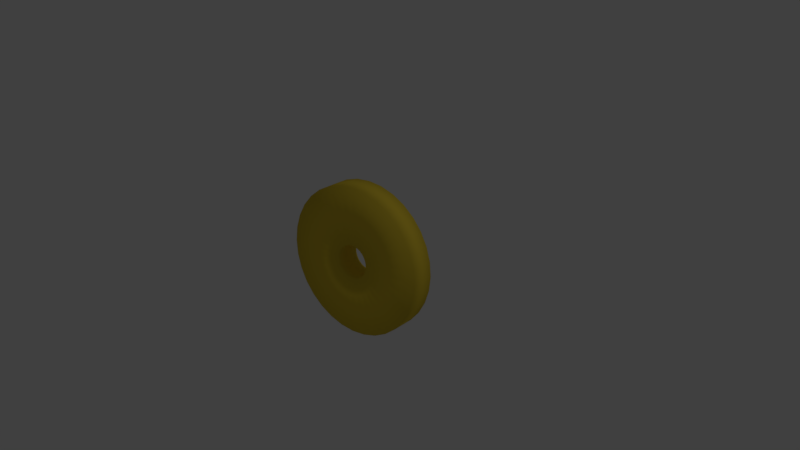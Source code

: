 # Source: CollectableTemp.blend  (saved by Blender 2.79.0; exported with 4.5.12 LTS)
import bpy
from mathutils import Matrix  # noqa: F401  (used for matrix-valued properties, if any)

bpy.ops.wm.read_factory_settings(use_empty=True)
scene = bpy.context.scene
scene.name = 'Scene'

# ---- collections
col_collection_1 = bpy.data.collections.new('Collection 1'); scene.collection.children.link(col_collection_1)

# ---- materials (node trees are filled in below, after node groups)
mat_material_001 = bpy.data.materials.new('Material.001')
mat_material_001.alpha_threshold = 0.0
mat_material_001.use_transparent_shadow = False
mat_material_001.diffuse_color = (0.8, 0.5903, 0.04666, 1.0)
mat_material_001.roughness = 0.5

# ---- material node trees

# ---- world
world_world = bpy.data.worlds.new('World'); scene.world = world_world
world_world.color = (0.05088, 0.05088, 0.05088)
world_world.use_sun_shadow = False
world_world.sun_shadow_jitter_overblur = 0.0
world_world.cycles.sampling_method = 'MANUAL'

# ---- cameras
cam_camera = bpy.data.cameras.new('Camera')
cam_camera.clip_end = 100.0
cam_camera.lens = 35.0
cam_camera.sensor_width = 32.0
cam_camera.sensor_height = 18.0
cam_camera.ortho_scale = 7.314
cam_camera.dof.focus_distance = 0.0
cam_camera.dof.aperture_fstop = 128.0

# ---- lights
light_lamp = bpy.data.lights.new('Lamp', 'POINT')
light_lamp.transmission_factor = 0.0
light_lamp.cutoff_distance = 30.0
light_lamp.energy = 100.0
light_lamp.shadow_buffer_clip_start = 1.001
light_lamp.shadow_soft_size = 0.1
light_lamp.shadow_maximum_resolution = 0.006
light_lamp.use_absolute_resolution = True

# ---- meshes
me_circle = bpy.data.meshes.new('Circle')
me_circle.from_pydata([(0.9749, 0.2225, 0.0), (0.9128, 0.4085, 0.0), (0.8156, 0.5787, 0.0), (0.687, 0.7267, 0.0), (0.532, 0.8467, 0.0), (0.3566, 0.9343, 0.0), (0.1675, 0.9859, 0.0), (-0.02806, 0.9996, 0.0), (-0.2225, 0.9749, 0.0), (-0.4085, 0.9128, 0.0), (-0.5787, 0.8156, 0.0), (-0.7267, 0.687, 0.0), (-0.8467, 0.532, 0.0), (-0.9343, 0.3566, 0.0), (-0.9859, 0.1675, 0.0), (-0.9996, -0.02806, 0.0), (-0.9749, -0.2225, 0.0), (-0.9128, -0.4085, 0.0), (-0.8156, -0.5787, 0.0), (-0.687, -0.7267, 0.0), (-0.532, -0.8467, 0.0), (-0.3566, -0.9343, 0.0), (-0.1675, -0.9859, 0.0), (0.02806, -0.9996, 0.0), (0.2225, -0.9749, 0.0), (0.4085, -0.9128, 0.0), (0.5787, -0.8156, 0.0), (0.7267, -0.687, 0.0), (0.8467, -0.532, 0.0), (0.9343, -0.3566, 0.0), (0.9859, -0.1675, 0.0), (0.9996, 0.02807, 0.0), (0.2192, 0.05005, 0.0), (0.2053, 0.09186, 0.0), (0.1834, 0.1301, 0.0), (0.1545, 0.1634, 0.0), (0.1196, 0.1904, 0.0), (0.08019, 0.2101, 0.0), (0.03767, 0.2217, 0.0), (-0.006311, 0.2248, 0.0), (-0.05004, 0.2192, 0.0), (-0.09186, 0.2053, 0.0), (-0.1301, 0.1834, 0.0), (-0.1634, 0.1545, 0.0), (-0.1904, 0.1196, 0.0), (-0.2101, 0.08019, 0.0), (-0.2217, 0.03767, 0.0), (-0.2248, -0.006311, 0.0), (-0.2192, -0.05004, 0.0), (-0.2053, -0.09186, 0.0), (-0.1834, -0.1301, 0.0), (-0.1545, -0.1634, 0.0), (-0.1196, -0.1904, 0.0), (-0.08019, -0.2101, 0.0), (-0.03767, -0.2217, 0.0), (0.006311, -0.2248, 0.0), (0.05004, -0.2192, 0.0), (0.09186, -0.2053, 0.0), (0.1301, -0.1834, 0.0), (0.1634, -0.1545, 0.0), (0.1904, -0.1196, 0.0), (0.2101, -0.08019, 0.0), (0.2217, -0.03766, 0.0), (0.2248, 0.006312, 0.0), (0.9749, 0.2225, 0.3194), (0.9128, 0.4085, 0.3194), (0.8156, 0.5787, 0.3194), (0.687, 0.7267, 0.3194), (0.532, 0.8467, 0.3194), (0.3566, 0.9343, 0.3194), (0.1675, 0.9859, 0.3194), (-0.02806, 0.9996, 0.3194), (-0.2225, 0.9749, 0.3194), (-0.4085, 0.9128, 0.3194), (-0.5787, 0.8156, 0.3194), (-0.7267, 0.687, 0.3194), (-0.8467, 0.532, 0.3194), (-0.9343, 0.3566, 0.3194), (-0.9859, 0.1675, 0.3194), (-0.9996, -0.02806, 0.3194), (-0.9749, -0.2225, 0.3194), (-0.9128, -0.4085, 0.3194), (-0.8156, -0.5787, 0.3194), (-0.687, -0.7267, 0.3194), (-0.532, -0.8467, 0.3194), (-0.3566, -0.9343, 0.3194), (-0.1675, -0.9859, 0.3194), (0.02806, -0.9996, 0.3194), (0.2225, -0.9749, 0.3194), (0.4085, -0.9128, 0.3194), (0.5787, -0.8156, 0.3194), (0.7267, -0.687, 0.3194), (0.8467, -0.532, 0.3194), (0.9343, -0.3566, 0.3194), (0.9859, -0.1675, 0.3194), (0.9996, 0.02807, 0.3194), (0.2192, 0.05005, 0.3194), (0.2053, 0.09186, 0.3194), (0.1834, 0.1301, 0.3194), (0.1545, 0.1634, 0.3194), (0.1196, 0.1904, 0.3194), (0.08019, 0.2101, 0.3194), (0.03767, 0.2217, 0.3194), (-0.006311, 0.2248, 0.3194), (-0.05004, 0.2192, 0.3194), (-0.09186, 0.2053, 0.3194), (-0.1301, 0.1834, 0.3194), (-0.1634, 0.1545, 0.3194), (-0.1904, 0.1196, 0.3194), (-0.2101, 0.08019, 0.3194), (-0.2217, 0.03767, 0.3194), (-0.2248, -0.006311, 0.3194), (-0.2192, -0.05004, 0.3194), (-0.2053, -0.09186, 0.3194), (-0.1834, -0.1301, 0.3194), (-0.1545, -0.1634, 0.3194), (-0.1196, -0.1904, 0.3194), (-0.08019, -0.2101, 0.3194), (-0.03767, -0.2217, 0.3194), (0.006311, -0.2248, 0.3194), (0.05004, -0.2192, 0.3194), (0.09186, -0.2053, 0.3194), (0.1301, -0.1834, 0.3194), (0.1634, -0.1545, 0.3194), (0.1904, -0.1196, 0.3194), (0.2101, -0.08019, 0.3194), (0.2217, -0.03766, 0.3194), (0.2248, 0.006312, 0.3194)], [], [(13, 45, 44, 12), (27, 59, 58, 26), (14, 46, 45, 13), (1, 33, 32, 0), (28, 60, 59, 27), (15, 47, 46, 14), (2, 34, 33, 1), (29, 61, 60, 28), (16, 48, 47, 15), (3, 35, 34, 2), (30, 62, 61, 29), (17, 49, 48, 16), (4, 36, 35, 3), (31, 63, 62, 30), (18, 50, 49, 17), (5, 37, 36, 4), (0, 32, 63, 31), (19, 51, 50, 18), (6, 38, 37, 5), (20, 52, 51, 19), (7, 39, 38, 6), (21, 53, 52, 20), (8, 40, 39, 7), (22, 54, 53, 21), (9, 41, 40, 8), (23, 55, 54, 22), (10, 42, 41, 9), (24, 56, 55, 23), (11, 43, 42, 10), (25, 57, 56, 24), (12, 44, 43, 11), (26, 58, 57, 25), (77, 76, 108, 109), (91, 90, 122, 123), (78, 77, 109, 110), (65, 64, 96, 97), (92, 91, 123, 124), (79, 78, 110, 111), (66, 65, 97, 98), (93, 92, 124, 125), (80, 79, 111, 112), (67, 66, 98, 99), (94, 93, 125, 126), (81, 80, 112, 113), (68, 67, 99, 100), (95, 94, 126, 127), (82, 81, 113, 114), (69, 68, 100, 101), (64, 95, 127, 96), (83, 82, 114, 115), (70, 69, 101, 102), (84, 83, 115, 116), (71, 70, 102, 103), (85, 84, 116, 117), (72, 71, 103, 104), (86, 85, 117, 118), (73, 72, 104, 105), (87, 86, 118, 119), (74, 73, 105, 106), (88, 87, 119, 120), (75, 74, 106, 107), (89, 88, 120, 121), (76, 75, 107, 108), (90, 89, 121, 122), (55, 56, 120, 119), (30, 29, 93, 94), (4, 3, 67, 68), (56, 57, 121, 120), (31, 30, 94, 95), (5, 4, 68, 69), (57, 58, 122, 121), (0, 31, 95, 64), (6, 5, 69, 70), (58, 59, 123, 122), (32, 33, 97, 96), (7, 6, 70, 71), (59, 60, 124, 123), (33, 34, 98, 97), (8, 7, 71, 72), (60, 61, 125, 124), (34, 35, 99, 98), (9, 8, 72, 73), (61, 62, 126, 125), (35, 36, 100, 99), (10, 9, 73, 74), (62, 63, 127, 126), (36, 37, 101, 100), (11, 10, 74, 75), (63, 32, 96, 127), (37, 38, 102, 101), (12, 11, 75, 76), (38, 39, 103, 102), (13, 12, 76, 77), (39, 40, 104, 103), (14, 13, 77, 78), (40, 41, 105, 104), (15, 14, 78, 79), (41, 42, 106, 105), (16, 15, 79, 80), (42, 43, 107, 106), (17, 16, 80, 81), (43, 44, 108, 107), (18, 17, 81, 82), (44, 45, 109, 108), (19, 18, 82, 83), (45, 46, 110, 109), (20, 19, 83, 84), (46, 47, 111, 110), (21, 20, 84, 85), (47, 48, 112, 111), (22, 21, 85, 86), (48, 49, 113, 112), (23, 22, 86, 87), (49, 50, 114, 113), (24, 23, 87, 88), (50, 51, 115, 114), (25, 24, 88, 89), (51, 52, 116, 115), (26, 25, 89, 90), (52, 53, 117, 116), (27, 26, 90, 91), (1, 0, 64, 65), (53, 54, 118, 117), (28, 27, 91, 92), (2, 1, 65, 66), (54, 55, 119, 118), (29, 28, 92, 93), (3, 2, 66, 67)])
me_circle.materials.append(mat_material_001)
me_circle.use_remesh_preserve_volume = False
me_circle.use_remesh_preserve_attributes = False
me_circle.use_mirror_vertex_groups = False
me_circle.update()
me_circle.normals_split_custom_set([tuple(v) for v in zip(*[iter([0.659, -0.2515, 0.7088, -0.659, 0.2516, 0.7088, -0.5973, 0.3753, 0.7088, 0.5973, -0.3753, 0.7088, -0.5126, 0.4846, 0.7088, 0.5126, -0.4846, 0.7088, 0.4082, -0.5753, 0.7088, -0.4082, 0.5753, 0.7088, 0.6954, -0.1181, 0.7088, -0.6954, 0.1182, 0.7088, -0.659, 0.2515, 0.7088, 0.659, -0.2515, 0.7088, -0.6439, -0.2881, 0.7088, 0.6439, 0.2881, 0.7088, 0.6877, 0.157, 0.7088, -0.6877, -0.157, 0.7088, -0.5973, 0.3753, 0.7088, 0.5973, -0.3753, 0.7088, 0.5126, -0.4846, 0.7088, -0.5126, 0.4846, 0.7088, 0.7051, 0.0198, 0.7088, -0.7051, -0.01977, 0.7088, -0.6954, 0.1181, 0.7088, 0.6954, -0.1181, 0.7088, -0.5753, -0.4082, 0.7088, 0.5753, 0.4082, 0.7088, 0.6439, 0.2881, 0.7088, -0.6439, -0.2882, 0.7088, -0.659, 0.2515, 0.7088, 0.659, -0.2516, 0.7088, 0.5973, -0.3753, 0.7088, -0.5973, 0.3753, 0.7088, 0.6877, 0.157, 0.7088, -0.6877, -0.1569, 0.7088, -0.7051, -0.0198, 0.7088, 0.7051, 0.01983, 0.7088, -0.4846, -0.5126, 0.7088, 0.4846, 0.5126, 0.7088, 0.5753, 0.4082, 0.7088, -0.5753, -0.4082, 0.7088, -0.6954, 0.1181, 0.7088, 0.6954, -0.1182, 0.7088, 0.659, -0.2515, 0.7088, -0.659, 0.2515, 0.7088, 0.6439, 0.2881, 0.7088, -0.6439, -0.2881, 0.7088, -0.6877, -0.157, 0.7088, 0.6877, 0.157, 0.7088, -0.3753, -0.5973, 0.7088, 0.3753, 0.5973, 0.7088, 0.4846, 0.5126, 0.7088, -0.4846, -0.5126, 0.7088, -0.7051, -0.0198, 0.7088, 0.7051, 0.01977, 0.7088, 0.6954, -0.1181, 0.7088, -0.6954, 0.1181, 0.7088, 0.5753, 0.4082, 0.7088, -0.5753, -0.4082, 0.7088, -0.6439, -0.2881, 0.7088, 0.6439, 0.2882, 0.7088, -0.2515, -0.659, 0.7088, 0.2516, 0.659, 0.7088, 0.3753, 0.5973, 0.7088, -0.3753, -0.5973, 0.7088, -0.6877, -0.157, 0.7088, 0.6877, 0.1569, 0.7088, 0.7051, 0.0198, 0.7088, -0.7051, -0.01983, 0.7088, 0.4846, 0.5126, 0.7088, -0.4846, -0.5126, 0.7088, -0.5753, -0.4082, 0.7088, 0.5753, 0.4082, 0.7088, -0.1181, -0.6954, 0.7088, 0.1182, 0.6954, 0.7088, 0.2515, 0.659, 0.7088, -0.2515, -0.659, 0.7088, 0.3753, 0.5973, 0.7088, -0.3753, -0.5973, 0.7088, -0.4846, -0.5126, 0.7088, 0.4846, 0.5126, 0.7088, 0.0198, -0.7051, 0.7088, -0.01977, 0.7051, 0.7088, 0.1181, 0.6954, 0.7088, -0.1181, -0.6954, 0.7088, 0.2515, 0.659, 0.7088, -0.2516, -0.659, 0.7088, -0.3753, -0.5973, 0.7088, 0.3753, 0.5973, 0.7088, 0.157, -0.6877, 0.7088, -0.1569, 0.6877, 0.7088, -0.0198, 0.7051, 0.7088, 0.01983, -0.7051, 0.7088, 0.1181, 0.6954, 0.7088, -0.1182, -0.6954, 0.7088, -0.2515, -0.659, 0.7088, 0.2515, 0.659, 0.7088, 0.2881, -0.6439, 0.7088, -0.2881, 0.6439, 0.7088, -0.157, 0.6877, 0.7088, 0.157, -0.6877, 0.7088, -0.0198, 0.7051, 0.7088, 0.01977, -0.7051, 0.7088, -0.1181, -0.6954, 0.7088, 0.1181, 0.6954, 0.7088, 0.4082, -0.5753, 0.7088, -0.4082, 0.5753, 0.7088, -0.2881, 0.6439, 0.7088, 0.2882, -0.6439, 0.7088, -0.157, 0.6877, 0.7088, 0.1569, -0.6877, 0.7088, 0.0198, -0.7051, 0.7088, -0.01983, 0.7051, 0.7088, 0.5126, -0.4846, 0.7088, -0.5126, 0.4846, 0.7088, -0.4082, 0.5753, 0.7088, 0.4082, -0.5753, 0.7088, -0.2881, 0.6439, 0.7088, 0.2881, -0.6439, 0.7088, 0.157, -0.6877, 0.7088, -0.157, 0.6877, 0.7088, 0.5973, -0.3753, 0.7088, -0.5973, 0.3753, 0.7088, -0.5126, 0.4846, 0.7088, 0.5126, -0.4846, 0.7088, -0.4082, 0.5753, 0.7088, 0.4082, -0.5753, 0.7088, 0.2881, -0.6439, 0.7088, -0.2882, 0.6439, 0.7088, 0.659, -0.2516, -0.7088, 0.5973, -0.3753, -0.7088, -0.5973, 0.3753, -0.7088, -0.659, 0.2515, -0.7088, -0.5126, 0.4846, -0.7088, -0.4082, 0.5753, -0.7088, 0.4082, -0.5753, -0.7088, 0.5126, -0.4846, -0.7088, 0.6954, -0.1182, -0.7088, 0.659, -0.2515, -0.7088, -0.659, 0.2515, -0.7088, -0.6954, 0.1181, -0.7088, -0.6439, -0.2881, -0.7088, -0.6877, -0.157, -0.7088, 0.6877, 0.157, -0.7088, 0.6439, 0.2881, -0.7088, -0.5973, 0.3753, -0.7088, -0.5126, 0.4846, -0.7088, 0.5126, -0.4846, -0.7088, 0.5973, -0.3753, -0.7088, 0.7051, 0.01977, -0.7088, 0.6954, -0.1181, -0.7088, -0.6954, 0.1181, -0.7088, -0.7051, -0.0198, -0.7088, -0.5753, -0.4082, -0.7088, -0.6439, -0.2881, -0.7088, 0.6439, 0.2882, -0.7088, 0.5753, 0.4082, -0.7088, -0.659, 0.2516, -0.7088, -0.5973, 0.3753, -0.7088, 0.5973, -0.3753, -0.7088, 0.659, -0.2515, -0.7088, 0.6877, 0.1569, -0.7088, 0.7051, 0.0198, -0.7088, -0.7051, -0.01983, -0.7088, -0.6877, -0.157, -0.7088, -0.4846, -0.5126, -0.7088, -0.5753, -0.4082, -0.7088, 0.5753, 0.4082, -0.7088, 0.4846, 0.5126, -0.7088, -0.6954, 0.1182, -0.7088, -0.659, 0.2515, -0.7088, 0.659, -0.2515, -0.7088, 0.6954, -0.1181, -0.7088, 0.6439, 0.2881, -0.7088, 0.6877, 0.157, -0.7088, -0.6877, -0.157, -0.7088, -0.6439, -0.2881, -0.7088, -0.3753, -0.5973, -0.7088, -0.4846, -0.5126, -0.7088, 0.4846, 0.5126, -0.7088, 0.3753, 0.5973, -0.7088, -0.7051, -0.01977, -0.7088, -0.6954, 0.1181, -0.7088, 0.6954, -0.1181, -0.7088, 0.7051, 0.0198, -0.7088, 0.5753, 0.4082, -0.7088, 0.6439, 0.2881, -0.7088, -0.6439, -0.2882, -0.7088, -0.5753, -0.4082, -0.7088, -0.2516, -0.659, -0.7088, -0.3753, -0.5973, -0.7088, 0.3753, 0.5973, -0.7088, 0.2515, 0.659, -0.7088, -0.6877, -0.1569, -0.7088, -0.7051, -0.0198, -0.7088, 0.7051, 0.01983, -0.7088, 0.6877, 0.157, -0.7088, 0.4846, 0.5126, -0.7088, 0.5753, 0.4082, -0.7088, -0.5753, -0.4082, -0.7088, -0.4846, -0.5126, -0.7088, -0.1182, -0.6954, -0.7088, -0.2515, -0.659, -0.7088, 0.2515, 0.659, -0.7088, 0.1181, 0.6954, -0.7088, 0.3753, 0.5973, -0.7088, 0.4846, 0.5126, -0.7088, -0.4846, -0.5126, -0.7088, -0.3753, -0.5973, -0.7088, 0.01977, -0.7051, -0.7088, -0.1181, -0.6954, -0.7088, 0.1181, 0.6954, -0.7088, -0.0198, 0.7051, -0.7088, 0.2516, 0.659, -0.7088, 0.3753, 0.5973, -0.7088, -0.3753, -0.5973, -0.7088, -0.2515, -0.659, -0.7088, 0.1569, -0.6877, -0.7088, 0.0198, -0.7051, -0.7088, -0.01983, 0.7051, -0.7088, -0.157, 0.6877, -0.7088, 0.1182, 0.6954, -0.7088, 0.2515, 0.659, -0.7088, -0.2515, -0.659, -0.7088, -0.1181, -0.6954, -0.7088, 0.2881, -0.6439, -0.7088, 0.157, -0.6877, -0.7088, -0.157, 0.6877, -0.7088, -0.2881, 0.6439, -0.7088, -0.01977, 0.7051, -0.7088, 0.1181, 0.6954, -0.7088, -0.1181, -0.6954, -0.7088, 0.0198, -0.7051, -0.7088, 0.4082, -0.5753, -0.7088, 0.2881, -0.6439, -0.7088, -0.2882, 0.6439, -0.7088, -0.4082, 0.5753, -0.7088, -0.1569, 0.6877, -0.7088, -0.0198, 0.7051, -0.7088, 0.01983, -0.7051, -0.7088, 0.157, -0.6877, -0.7088, 0.5126, -0.4846, -0.7088, 0.4082, -0.5753, -0.7088, -0.4082, 0.5753, -0.7088, -0.5126, 0.4846, -0.7088, -0.2881, 0.6439, -0.7088, -0.157, 0.6877, -0.7088, 0.157, -0.6877, -0.7088, 0.2881, -0.6439, -0.7088, 0.5973, -0.3753, -0.7088, 0.5126, -0.4846, -0.7088, -0.5126, 0.4846, -0.7088, -0.5973, 0.3753, -0.7088, -0.4082, 0.5753, -0.7088, -0.2881, 0.6439, -0.7088, 0.2882, -0.6439, -0.7088, 0.4082, -0.5753, -0.7088, 0.01981, -0.7051, 0.7088, 0.157, -0.6877, 0.7088, 0.157, -0.6877, -0.7088, 0.01981, -0.7051, -0.7088, -0.6954, 0.1182, 0.7088, -0.659, 0.2515, 0.7088, -0.659, 0.2515, -0.7088, -0.6954, 0.1182, -0.7088, -0.3753, -0.5973, 0.7088, -0.4846, -0.5126, 0.7088, -0.4846, -0.5126, -0.7088, -0.3753, -0.5973, -0.7088, 0.157, -0.6877, 0.7088, 0.2881, -0.6439, 0.7088, 0.2881, -0.6439, -0.7088, 0.157, -0.6877, -0.7088, -0.7051, -0.01979, 0.7088, -0.6954, 0.1181, 0.7088, -0.6954, 0.1181, -0.7088, -0.7051, -0.01979, -0.7088, -0.2516, -0.659, 0.7088, -0.3753, -0.5973, 0.7088, -0.3753, -0.5973, -0.7088, -0.2516, -0.659, -0.7088, 0.2881, -0.6439, 0.7088, 0.4082, -0.5753, 0.7088, 0.4082, -0.5753, -0.7088, 0.2881, -0.6439, -0.7088, -0.6877, -0.157, 0.7088, -0.7051, -0.01981, 0.7088, -0.7051, -0.01981, -0.7088, -0.6877, -0.157, -0.7088, -0.1182, -0.6954, 0.7088, -0.2515, -0.659, 0.7088, -0.2515, -0.659, -0.7088, -0.1182, -0.6954, -0.7088, 0.4082, -0.5753, 0.7088, 0.5126, -0.4846, 0.7088, 0.5126, -0.4846, -0.7088, 0.4082, -0.5753, -0.7088, 0.6877, 0.157, 0.7088, 0.6439, 0.2881, 0.7088, 0.6439, 0.2881, -0.7088, 0.6877, 0.157, -0.7088, 0.01979, -0.7051, 0.7088, -0.1181, -0.6954, 0.7088, -0.1181, -0.6954, -0.7088, 0.01979, -0.7051, -0.7088, 0.5126, -0.4846, 0.7088, 0.5973, -0.3753, 0.7088, 0.5973, -0.3753, -0.7088, 0.5126, -0.4846, -0.7088, 0.6439, 0.2881, 0.7088, 0.5753, 0.4082, 0.7088, 0.5753, 0.4082, -0.7088, 0.6439, 0.2881, -0.7088, 0.157, -0.6877, 0.7088, 0.01981, -0.7051, 0.7088, 0.01981, -0.7051, -0.7088, 0.157, -0.6877, -0.7088, 0.5973, -0.3753, 0.7088, 0.659, -0.2516, 0.7088, 0.659, -0.2516, -0.7088, 0.5973, -0.3753, -0.7088, 0.5753, 0.4082, 0.7088, 0.4846, 0.5126, 0.7088, 0.4846, 0.5126, -0.7088, 0.5753, 0.4082, -0.7088, 0.2881, -0.6439, 0.7088, 0.157, -0.6877, 0.7088, 0.157, -0.6877, -0.7088, 0.2881, -0.6439, -0.7088, 0.659, -0.2515, 0.7088, 0.6954, -0.1182, 0.7088, 0.6954, -0.1182, -0.7088, 0.659, -0.2515, -0.7088, 0.4846, 0.5126, 0.7088, 0.3753, 0.5973, 0.7088, 0.3753, 0.5973, -0.7088, 0.4846, 0.5126, -0.7088, 0.4082, -0.5753, 0.7088, 0.2881, -0.6439, 0.7088, 0.2881, -0.6439, -0.7088, 0.4082, -0.5753, -0.7088, 0.6954, -0.1181, 0.7088, 0.7051, 0.01979, 0.7088, 0.7051, 0.01979, -0.7088, 0.6954, -0.1181, -0.7088, 0.3753, 0.5973, 0.7088, 0.2516, 0.659, 0.7088, 0.2516, 0.659, -0.7088, 0.3753, 0.5973, -0.7088, 0.5126, -0.4846, 0.7088, 0.4082, -0.5753, 0.7088, 0.4082, -0.5753, -0.7088, 0.5126, -0.4846, -0.7088, 0.7051, 0.01981, 0.7088, 0.6877, 0.157, 0.7088, 0.6877, 0.157, -0.7088, 0.7051, 0.01981, -0.7088, 0.2515, 0.659, 0.7088, 0.1182, 0.6954, 0.7088, 0.1182, 0.6954, -0.7088, 0.2515, 0.659, -0.7088, 0.5973, -0.3753, 0.7088, 0.5126, -0.4846, 0.7088, 0.5126, -0.4846, -0.7088, 0.5973, -0.3753, -0.7088, 0.1181, 0.6954, 0.7088, -0.01979, 0.7051, 0.7088, -0.01979, 0.7051, -0.7088, 0.1181, 0.6954, -0.7088, 0.659, -0.2516, 0.7088, 0.5973, -0.3753, 0.7088, 0.5973, -0.3753, -0.7088, 0.659, -0.2516, -0.7088, -0.01981, 0.7051, 0.7088, -0.157, 0.6877, 0.7088, -0.157, 0.6877, -0.7088, -0.01981, 0.7051, -0.7088, 0.6954, -0.1182, 0.7088, 0.659, -0.2515, 0.7088, 0.659, -0.2515, -0.7088, 0.6954, -0.1182, -0.7088, -0.157, 0.6877, 0.7088, -0.2881, 0.6439, 0.7088, -0.2881, 0.6439, -0.7088, -0.157, 0.6877, -0.7088, 0.7051, 0.01979, 0.7088, 0.6954, -0.1181, 0.7088, 0.6954, -0.1181, -0.7088, 0.7051, 0.01979, -0.7088, -0.2881, 0.6439, 0.7088, -0.4082, 0.5753, 0.7088, -0.4082, 0.5753, -0.7088, -0.2881, 0.6439, -0.7088, 0.6877, 0.157, 0.7088, 0.7051, 0.01981, 0.7088, 0.7051, 0.01981, -0.7088, 0.6877, 0.157, -0.7088, -0.4082, 0.5753, 0.7088, -0.5126, 0.4846, 0.7088, -0.5126, 0.4846, -0.7088, -0.4082, 0.5753, -0.7088, 0.6439, 0.2881, 0.7088, 0.6877, 0.157, 0.7088, 0.6877, 0.157, -0.7088, 0.6439, 0.2881, -0.7088, -0.5126, 0.4846, 0.7088, -0.5973, 0.3753, 0.7088, -0.5973, 0.3753, -0.7088, -0.5126, 0.4846, -0.7088, 0.5753, 0.4082, 0.7088, 0.6439, 0.2881, 0.7088, 0.6439, 0.2881, -0.7088, 0.5753, 0.4082, -0.7088, -0.5973, 0.3753, 0.7088, -0.659, 0.2516, 0.7088, -0.659, 0.2516, -0.7088, -0.5973, 0.3753, -0.7088, 0.4846, 0.5126, 0.7088, 0.5753, 0.4082, 0.7088, 0.5753, 0.4082, -0.7088, 0.4846, 0.5126, -0.7088, -0.659, 0.2515, 0.7088, -0.6954, 0.1182, 0.7088, -0.6954, 0.1182, -0.7088, -0.659, 0.2515, -0.7088, 0.3753, 0.5973, 0.7088, 0.4846, 0.5126, 0.7088, 0.4846, 0.5126, -0.7088, 0.3753, 0.5973, -0.7088, -0.6954, 0.1181, 0.7088, -0.7051, -0.01979, 0.7088, -0.7051, -0.01979, -0.7088, -0.6954, 0.1181, -0.7088, 0.2516, 0.659, 0.7088, 0.3753, 0.5973, 0.7088, 0.3753, 0.5973, -0.7088, 0.2516, 0.659, -0.7088, -0.7051, -0.01981, 0.7088, -0.6877, -0.157, 0.7088, -0.6877, -0.157, -0.7088, -0.7051, -0.01981, -0.7088, 0.1182, 0.6954, 0.7088, 0.2515, 0.659, 0.7088, 0.2515, 0.659, -0.7088, 0.1182, 0.6954, -0.7088, -0.6877, -0.157, 0.7088, -0.6439, -0.2881, 0.7088, -0.6439, -0.2881, -0.7088, -0.6877, -0.157, -0.7088, -0.01979, 0.7051, 0.7088, 0.1181, 0.6954, 0.7088, 0.1181, 0.6954, -0.7088, -0.01979, 0.7051, -0.7088, -0.6439, -0.2881, 0.7088, -0.5753, -0.4082, 0.7088, -0.5753, -0.4082, -0.7088, -0.6439, -0.2881, -0.7088, -0.157, 0.6877, 0.7088, -0.01981, 0.7051, 0.7088, -0.01981, 0.7051, -0.7088, -0.157, 0.6877, -0.7088, -0.5753, -0.4082, 0.7088, -0.4846, -0.5126, 0.7088, -0.4846, -0.5126, -0.7088, -0.5753, -0.4082, -0.7088, -0.2881, 0.6439, 0.7088, -0.157, 0.6877, 0.7088, -0.157, 0.6877, -0.7088, -0.2881, 0.6439, -0.7088, -0.4846, -0.5126, 0.7088, -0.3753, -0.5973, 0.7088, -0.3753, -0.5973, -0.7088, -0.4846, -0.5126, -0.7088, -0.4082, 0.5753, 0.7088, -0.2881, 0.6439, 0.7088, -0.2881, 0.6439, -0.7088, -0.4082, 0.5753, -0.7088, -0.3753, -0.5973, 0.7088, -0.2516, -0.659, 0.7088, -0.2516, -0.659, -0.7088, -0.3753, -0.5973, -0.7088, -0.5126, 0.4846, 0.7088, -0.4082, 0.5753, 0.7088, -0.4082, 0.5753, -0.7088, -0.5126, 0.4846, -0.7088, -0.6439, -0.2881, 0.7088, -0.6877, -0.157, 0.7088, -0.6877, -0.157, -0.7088, -0.6439, -0.2881, -0.7088, -0.2515, -0.659, 0.7088, -0.1182, -0.6954, 0.7088, -0.1182, -0.6954, -0.7088, -0.2515, -0.659, -0.7088, -0.5973, 0.3753, 0.7088, -0.5126, 0.4846, 0.7088, -0.5126, 0.4846, -0.7088, -0.5973, 0.3753, -0.7088, -0.5753, -0.4082, 0.7088, -0.6439, -0.2881, 0.7088, -0.6439, -0.2881, -0.7088, -0.5753, -0.4082, -0.7088, -0.1181, -0.6954, 0.7088, 0.01979, -0.7051, 0.7088, 0.01979, -0.7051, -0.7088, -0.1181, -0.6954, -0.7088, -0.659, 0.2516, 0.7088, -0.5973, 0.3753, 0.7088, -0.5973, 0.3753, -0.7088, -0.659, 0.2516, -0.7088, -0.4846, -0.5126, 0.7088, -0.5753, -0.4082, 0.7088, -0.5753, -0.4082, -0.7088, -0.4846, -0.5126, -0.7088])] * 3)])

# ---- objects
ob_circle = bpy.data.objects.new('Circle', me_circle)
ob_lamp = bpy.data.objects.new('Lamp', light_lamp)
ob_camera = bpy.data.objects.new('Camera', cam_camera)

# ---- transforms, parenting, visibility, modifiers, constraints
ob_circle.location = (0.0, 0.0, 0.0)
ob_circle.rotation_euler = (1.521, -0.1875, 0.1322)
ob_circle.display_type = 'SOLID'
ob_circle.lineart.crease_threshold = 0.0
ob_lamp.location = (4.076, 1.005, 5.904)
ob_lamp.rotation_euler = (0.6503, 0.05522, 1.866)
ob_lamp.lock_rotations_4d = False
ob_lamp.empty_display_type = 'ARROWS'
ob_lamp.color = (0.0, 0.0, 0.0, 0.0)
ob_lamp.lineart.crease_threshold = 0.0
ob_camera.location = (7.481, -6.508, 5.344)
ob_camera.rotation_euler = (1.109, 0.0, 0.8149)
ob_camera.lock_rotations_4d = False
ob_camera.empty_display_type = 'ARROWS'
ob_camera.color = (0.0, 0.0, 0.0, 0.0)
ob_camera.display_type = 'WIRE'
ob_camera.lineart.crease_threshold = 0.0

# ---- collection membership
col_collection_1.objects.link(ob_circle)
col_collection_1.objects.link(ob_lamp)
col_collection_1.objects.link(ob_camera)

# ---- scene / render settings (as saved in the file)
scene.camera = ob_camera
scene.frame_start = 1; scene.frame_end = 250; scene.frame_set(1)
scene.render.engine = 'BLENDER_EEVEE_NEXT'
scene.render.resolution_percentage = 50
scene.render.dither_intensity = 0.0
scene.cycles.use_denoising = False
scene.cycles.samples = 128
scene.cycles.sampling_pattern = 'TABULATED_SOBOL'
scene.cycles.use_adaptive_sampling = False
scene.cycles.use_light_tree = False
scene.cycles.blur_glossy = 0.0
scene.cycles.sample_clamp_indirect = 0.0
scene.view_settings.view_transform = 'Standard'
bpy.context.view_layer.update()

